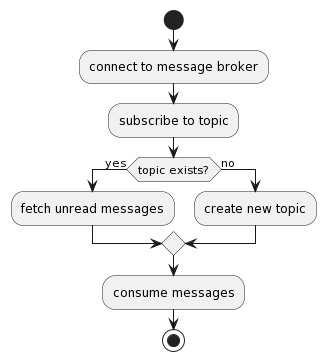

The diagram above was rendered by PlantUML. Its source (embedded in the PNG):
@startuml
start
:connect to message broker;
:subscribe to topic;
if (topic exists?) then (yes)
  :fetch unread messages;
else (no)
  :create new topic;
endif
:consume messages;
stop
@enduml